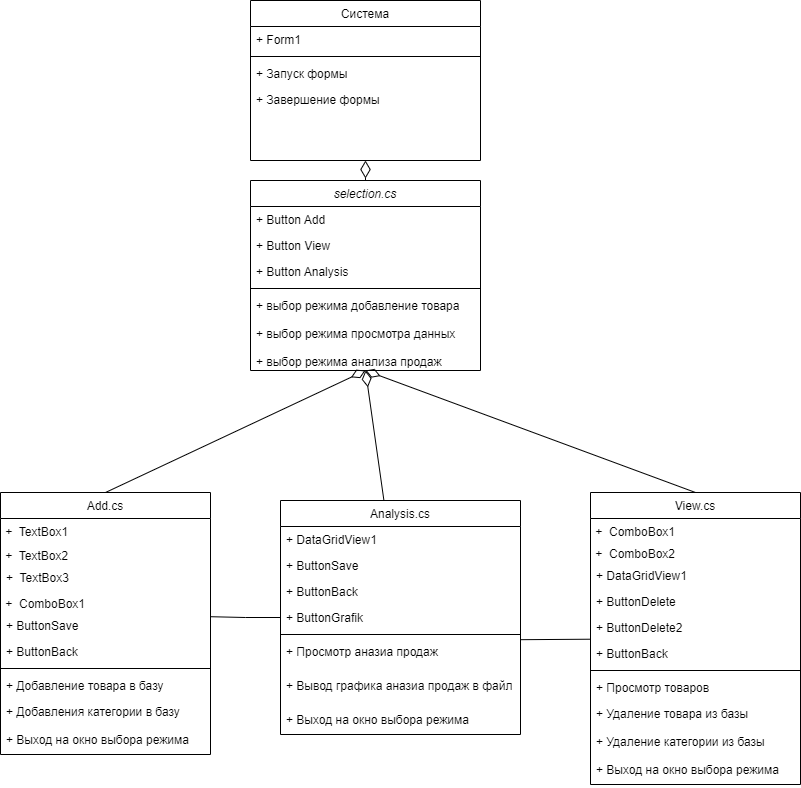

The diagram above was exported from draw.io. Its source (the exported page's mxGraphModel, read from the mxfile embedded in the PNG):
<mxGraphModel dx="1036" dy="606" grid="1" gridSize="10" guides="1" tooltips="1" connect="1" arrows="1" fold="1" page="1" pageScale="1" pageWidth="3300" pageHeight="4681" math="0" shadow="0">
  <root>
    <mxCell id="0" />
    <mxCell id="1" parent="0" />
    <mxCell id="hWAa7mNPxe39QPEimu_L-6" value="selection.cs" style="swimlane;fontStyle=2;align=center;verticalAlign=top;childLayout=stackLayout;horizontal=1;startSize=26;horizontalStack=0;resizeParent=1;resizeLast=0;collapsible=1;marginBottom=0;rounded=0;shadow=0;strokeWidth=1;" parent="1" vertex="1">
      <mxGeometry x="320" y="230" width="230" height="190" as="geometry">
        <mxRectangle x="230" y="140" width="160" height="26" as="alternateBounds" />
      </mxGeometry>
    </mxCell>
    <mxCell id="hWAa7mNPxe39QPEimu_L-7" value="+ Button Add" style="text;align=left;verticalAlign=top;spacingLeft=4;spacingRight=4;overflow=hidden;rotatable=0;points=[[0,0.5],[1,0.5]];portConstraint=eastwest;rounded=0;shadow=0;html=0;" parent="hWAa7mNPxe39QPEimu_L-6" vertex="1">
      <mxGeometry y="26" width="230" height="26" as="geometry" />
    </mxCell>
    <mxCell id="hWAa7mNPxe39QPEimu_L-8" value="+ Button View&#10;" style="text;align=left;verticalAlign=top;spacingLeft=4;spacingRight=4;overflow=hidden;rotatable=0;points=[[0,0.5],[1,0.5]];portConstraint=eastwest;rounded=0;shadow=0;html=0;" parent="hWAa7mNPxe39QPEimu_L-6" vertex="1">
      <mxGeometry y="52" width="230" height="26" as="geometry" />
    </mxCell>
    <mxCell id="hWAa7mNPxe39QPEimu_L-60" value="+ Button Analysis&#10;" style="text;align=left;verticalAlign=top;spacingLeft=4;spacingRight=4;overflow=hidden;rotatable=0;points=[[0,0.5],[1,0.5]];portConstraint=eastwest;rounded=0;shadow=0;html=0;" parent="hWAa7mNPxe39QPEimu_L-6" vertex="1">
      <mxGeometry y="78" width="230" height="26" as="geometry" />
    </mxCell>
    <mxCell id="hWAa7mNPxe39QPEimu_L-9" value="" style="line;html=1;strokeWidth=1;align=left;verticalAlign=middle;spacingTop=-1;spacingLeft=3;spacingRight=3;rotatable=0;labelPosition=right;points=[];portConstraint=eastwest;" parent="hWAa7mNPxe39QPEimu_L-6" vertex="1">
      <mxGeometry y="104" width="230" height="8" as="geometry" />
    </mxCell>
    <mxCell id="hWAa7mNPxe39QPEimu_L-10" value="+ выбор режима добавление товара&#10;&#10;+ выбор режима просмотра данных&#10;&#10;+ выбор режима анализа продаж" style="text;align=left;verticalAlign=top;spacingLeft=4;spacingRight=4;overflow=hidden;rotatable=0;points=[[0,0.5],[1,0.5]];portConstraint=eastwest;" parent="hWAa7mNPxe39QPEimu_L-6" vertex="1">
      <mxGeometry y="112" width="230" height="78" as="geometry" />
    </mxCell>
    <mxCell id="hWAa7mNPxe39QPEimu_L-11" style="rounded=0;orthogonalLoop=1;jettySize=auto;html=1;exitX=0.5;exitY=0;exitDx=0;exitDy=0;endArrow=diamondThin;endFill=0;endSize=13;entryX=0.5;entryY=1;entryDx=0;entryDy=0;" parent="1" source="hWAa7mNPxe39QPEimu_L-12" target="hWAa7mNPxe39QPEimu_L-6" edge="1">
      <mxGeometry relative="1" as="geometry">
        <mxPoint x="440" y="380" as="targetPoint" />
      </mxGeometry>
    </mxCell>
    <mxCell id="hWAa7mNPxe39QPEimu_L-12" value="View.cs" style="swimlane;fontStyle=0;align=center;verticalAlign=top;childLayout=stackLayout;horizontal=1;startSize=26;horizontalStack=0;resizeParent=1;resizeLast=0;collapsible=1;marginBottom=0;rounded=0;shadow=0;strokeWidth=1;" parent="1" vertex="1">
      <mxGeometry x="660" y="542" width="210" height="292" as="geometry">
        <mxRectangle x="340" y="380" width="170" height="26" as="alternateBounds" />
      </mxGeometry>
    </mxCell>
    <mxCell id="hWAa7mNPxe39QPEimu_L-13" value="&lt;span lang=&quot;EN-US&quot; style=&quot;font-size: 9pt;&quot;&gt;&lt;font face=&quot;Helvetica&quot;&gt;&amp;nbsp;+&amp;nbsp; ComboBox1&lt;/font&gt;&lt;/span&gt;" style="text;whiteSpace=wrap;html=1;" parent="hWAa7mNPxe39QPEimu_L-12" vertex="1">
      <mxGeometry y="26" width="210" height="22" as="geometry" />
    </mxCell>
    <mxCell id="zdmGHmmFOHQqzxzWqw5z-4" value="&lt;span lang=&quot;EN-US&quot; style=&quot;font-size: 9pt;&quot;&gt;&lt;font face=&quot;Helvetica&quot;&gt;&amp;nbsp;+&amp;nbsp; ComboBox2&lt;/font&gt;&lt;/span&gt;" style="text;whiteSpace=wrap;html=1;" vertex="1" parent="hWAa7mNPxe39QPEimu_L-12">
      <mxGeometry y="48" width="210" height="22" as="geometry" />
    </mxCell>
    <mxCell id="hWAa7mNPxe39QPEimu_L-15" value="+ DataGridView1&#10;" style="text;align=left;verticalAlign=top;spacingLeft=4;spacingRight=4;overflow=hidden;rotatable=0;points=[[0,0.5],[1,0.5]];portConstraint=eastwest;" parent="hWAa7mNPxe39QPEimu_L-12" vertex="1">
      <mxGeometry y="70" width="210" height="26" as="geometry" />
    </mxCell>
    <mxCell id="hWAa7mNPxe39QPEimu_L-18" value="+ ButtonDelete" style="text;align=left;verticalAlign=top;spacingLeft=4;spacingRight=4;overflow=hidden;rotatable=0;points=[[0,0.5],[1,0.5]];portConstraint=eastwest;rounded=0;shadow=0;html=0;" parent="hWAa7mNPxe39QPEimu_L-12" vertex="1">
      <mxGeometry y="96" width="210" height="26" as="geometry" />
    </mxCell>
    <mxCell id="zdmGHmmFOHQqzxzWqw5z-5" value="+ ButtonDelete2" style="text;align=left;verticalAlign=top;spacingLeft=4;spacingRight=4;overflow=hidden;rotatable=0;points=[[0,0.5],[1,0.5]];portConstraint=eastwest;rounded=0;shadow=0;html=0;" vertex="1" parent="hWAa7mNPxe39QPEimu_L-12">
      <mxGeometry y="122" width="210" height="26" as="geometry" />
    </mxCell>
    <mxCell id="hWAa7mNPxe39QPEimu_L-70" value="+ ButtonBack" style="text;align=left;verticalAlign=top;spacingLeft=4;spacingRight=4;overflow=hidden;rotatable=0;points=[[0,0.5],[1,0.5]];portConstraint=eastwest;rounded=0;shadow=0;html=0;" parent="hWAa7mNPxe39QPEimu_L-12" vertex="1">
      <mxGeometry y="148" width="210" height="26" as="geometry" />
    </mxCell>
    <mxCell id="hWAa7mNPxe39QPEimu_L-20" value="" style="line;html=1;strokeWidth=1;align=left;verticalAlign=middle;spacingTop=-1;spacingLeft=3;spacingRight=3;rotatable=0;labelPosition=right;points=[];portConstraint=eastwest;" parent="hWAa7mNPxe39QPEimu_L-12" vertex="1">
      <mxGeometry y="174" width="210" height="8" as="geometry" />
    </mxCell>
    <mxCell id="hWAa7mNPxe39QPEimu_L-22" value="+ Просмотр товаров" style="text;align=left;verticalAlign=top;spacingLeft=4;spacingRight=4;overflow=hidden;rotatable=0;points=[[0,0.5],[1,0.5]];portConstraint=eastwest;fontStyle=0" parent="hWAa7mNPxe39QPEimu_L-12" vertex="1">
      <mxGeometry y="182" width="210" height="26" as="geometry" />
    </mxCell>
    <mxCell id="hWAa7mNPxe39QPEimu_L-23" value="+ Удаление товара из базы" style="text;align=left;verticalAlign=top;spacingLeft=4;spacingRight=4;overflow=hidden;rotatable=0;points=[[0,0.5],[1,0.5]];portConstraint=eastwest;" parent="hWAa7mNPxe39QPEimu_L-12" vertex="1">
      <mxGeometry y="208" width="210" height="28" as="geometry" />
    </mxCell>
    <mxCell id="zdmGHmmFOHQqzxzWqw5z-6" value="+ Удаление категории из базы" style="text;align=left;verticalAlign=top;spacingLeft=4;spacingRight=4;overflow=hidden;rotatable=0;points=[[0,0.5],[1,0.5]];portConstraint=eastwest;" vertex="1" parent="hWAa7mNPxe39QPEimu_L-12">
      <mxGeometry y="236" width="210" height="28" as="geometry" />
    </mxCell>
    <mxCell id="hWAa7mNPxe39QPEimu_L-66" value="+ Выход на окно выбора режима" style="text;align=left;verticalAlign=top;spacingLeft=4;spacingRight=4;overflow=hidden;rotatable=0;points=[[0,0.5],[1,0.5]];portConstraint=eastwest;" parent="hWAa7mNPxe39QPEimu_L-12" vertex="1">
      <mxGeometry y="264" width="210" height="28" as="geometry" />
    </mxCell>
    <mxCell id="hWAa7mNPxe39QPEimu_L-25" style="edgeStyle=orthogonalEdgeStyle;rounded=0;orthogonalLoop=1;jettySize=auto;html=1;exitX=0.5;exitY=1;exitDx=0;exitDy=0;entryX=0.5;entryY=0;entryDx=0;entryDy=0;endArrow=none;endFill=0;startArrow=diamondThin;startFill=0;endSize=6;startSize=15;" parent="1" source="hWAa7mNPxe39QPEimu_L-26" target="hWAa7mNPxe39QPEimu_L-6" edge="1">
      <mxGeometry relative="1" as="geometry" />
    </mxCell>
    <mxCell id="hWAa7mNPxe39QPEimu_L-26" value="Система" style="swimlane;fontStyle=0;align=center;verticalAlign=top;childLayout=stackLayout;horizontal=1;startSize=26;horizontalStack=0;resizeParent=1;resizeLast=0;collapsible=1;marginBottom=0;rounded=0;shadow=0;strokeWidth=1;" parent="1" vertex="1">
      <mxGeometry x="320" y="50" width="230" height="160" as="geometry">
        <mxRectangle x="508" y="120" width="160" height="26" as="alternateBounds" />
      </mxGeometry>
    </mxCell>
    <mxCell id="hWAa7mNPxe39QPEimu_L-27" value="+ Form1" style="text;align=left;verticalAlign=top;spacingLeft=4;spacingRight=4;overflow=hidden;rotatable=0;points=[[0,0.5],[1,0.5]];portConstraint=eastwest;" parent="hWAa7mNPxe39QPEimu_L-26" vertex="1">
      <mxGeometry y="26" width="230" height="26" as="geometry" />
    </mxCell>
    <mxCell id="hWAa7mNPxe39QPEimu_L-28" value="" style="line;html=1;strokeWidth=1;align=left;verticalAlign=middle;spacingTop=-1;spacingLeft=3;spacingRight=3;rotatable=0;labelPosition=right;points=[];portConstraint=eastwest;" parent="hWAa7mNPxe39QPEimu_L-26" vertex="1">
      <mxGeometry y="52" width="230" height="8" as="geometry" />
    </mxCell>
    <mxCell id="hWAa7mNPxe39QPEimu_L-29" value="+ Запуск формы" style="text;align=left;verticalAlign=top;spacingLeft=4;spacingRight=4;overflow=hidden;rotatable=0;points=[[0,0.5],[1,0.5]];portConstraint=eastwest;" parent="hWAa7mNPxe39QPEimu_L-26" vertex="1">
      <mxGeometry y="60" width="230" height="26" as="geometry" />
    </mxCell>
    <mxCell id="hWAa7mNPxe39QPEimu_L-30" value="+ Завершение формы" style="text;align=left;verticalAlign=top;spacingLeft=4;spacingRight=4;overflow=hidden;rotatable=0;points=[[0,0.5],[1,0.5]];portConstraint=eastwest;" parent="hWAa7mNPxe39QPEimu_L-26" vertex="1">
      <mxGeometry y="86" width="230" height="26" as="geometry" />
    </mxCell>
    <mxCell id="hWAa7mNPxe39QPEimu_L-31" style="rounded=0;orthogonalLoop=1;jettySize=auto;html=1;exitX=0.5;exitY=0;exitDx=0;exitDy=0;endArrow=diamondThin;endFill=0;endSize=13;entryX=0.5;entryY=1;entryDx=0;entryDy=0;" parent="1" source="hWAa7mNPxe39QPEimu_L-32" target="hWAa7mNPxe39QPEimu_L-6" edge="1">
      <mxGeometry relative="1" as="geometry">
        <mxPoint x="440" y="380" as="targetPoint" />
      </mxGeometry>
    </mxCell>
    <mxCell id="hWAa7mNPxe39QPEimu_L-32" value="Add.cs" style="swimlane;fontStyle=0;align=center;verticalAlign=top;childLayout=stackLayout;horizontal=1;startSize=26;horizontalStack=0;resizeParent=1;resizeLast=0;collapsible=1;marginBottom=0;rounded=0;shadow=0;strokeWidth=1;" parent="1" vertex="1">
      <mxGeometry x="70" y="542" width="210" height="262" as="geometry">
        <mxRectangle x="130" y="380" width="160" height="26" as="alternateBounds" />
      </mxGeometry>
    </mxCell>
    <mxCell id="hWAa7mNPxe39QPEimu_L-33" value="&lt;span lang=&quot;EN-US&quot; style=&quot;font-size: 9pt;&quot;&gt;&lt;font face=&quot;Helvetica&quot;&gt;&amp;nbsp;+&amp;nbsp; TextBox1&lt;/font&gt;&lt;/span&gt;" style="text;whiteSpace=wrap;html=1;" parent="hWAa7mNPxe39QPEimu_L-32" vertex="1">
      <mxGeometry y="26" width="210" height="24" as="geometry" />
    </mxCell>
    <mxCell id="hWAa7mNPxe39QPEimu_L-34" value="&lt;span lang=&quot;EN-US&quot; style=&quot;font-size: 9pt;&quot;&gt;&lt;font face=&quot;Helvetica&quot;&gt;&amp;nbsp;+&amp;nbsp; TextBox2&lt;/font&gt;&lt;/span&gt;" style="text;whiteSpace=wrap;html=1;" parent="hWAa7mNPxe39QPEimu_L-32" vertex="1">
      <mxGeometry y="50" width="210" height="22" as="geometry" />
    </mxCell>
    <mxCell id="hWAa7mNPxe39QPEimu_L-35" value="+  TextBox3" style="text;align=left;verticalAlign=top;spacingLeft=4;spacingRight=4;overflow=hidden;rotatable=0;points=[[0,0.5],[1,0.5]];portConstraint=eastwest;" parent="hWAa7mNPxe39QPEimu_L-32" vertex="1">
      <mxGeometry y="72" width="210" height="26" as="geometry" />
    </mxCell>
    <mxCell id="zdmGHmmFOHQqzxzWqw5z-1" value="&lt;span lang=&quot;EN-US&quot; style=&quot;font-size: 9pt;&quot;&gt;&lt;font face=&quot;Helvetica&quot;&gt;&amp;nbsp;+&amp;nbsp; ComboBox1&lt;/font&gt;&lt;/span&gt;" style="text;whiteSpace=wrap;html=1;" vertex="1" parent="hWAa7mNPxe39QPEimu_L-32">
      <mxGeometry y="98" width="210" height="22" as="geometry" />
    </mxCell>
    <mxCell id="hWAa7mNPxe39QPEimu_L-39" value="+ ButtonSave" style="text;align=left;verticalAlign=top;spacingLeft=4;spacingRight=4;overflow=hidden;rotatable=0;points=[[0,0.5],[1,0.5]];portConstraint=eastwest;rounded=0;shadow=0;html=0;" parent="hWAa7mNPxe39QPEimu_L-32" vertex="1">
      <mxGeometry y="120" width="210" height="26" as="geometry" />
    </mxCell>
    <mxCell id="hWAa7mNPxe39QPEimu_L-69" value="+ ButtonBack" style="text;align=left;verticalAlign=top;spacingLeft=4;spacingRight=4;overflow=hidden;rotatable=0;points=[[0,0.5],[1,0.5]];portConstraint=eastwest;rounded=0;shadow=0;html=0;" parent="hWAa7mNPxe39QPEimu_L-32" vertex="1">
      <mxGeometry y="146" width="210" height="26" as="geometry" />
    </mxCell>
    <mxCell id="hWAa7mNPxe39QPEimu_L-40" value="" style="line;html=1;strokeWidth=1;align=left;verticalAlign=middle;spacingTop=-1;spacingLeft=3;spacingRight=3;rotatable=0;labelPosition=right;points=[];portConstraint=eastwest;" parent="hWAa7mNPxe39QPEimu_L-32" vertex="1">
      <mxGeometry y="172" width="210" height="8" as="geometry" />
    </mxCell>
    <mxCell id="hWAa7mNPxe39QPEimu_L-44" value="+ Добавление товара в базу" style="text;align=left;verticalAlign=top;spacingLeft=4;spacingRight=4;overflow=hidden;rotatable=0;points=[[0,0.5],[1,0.5]];portConstraint=eastwest;fontStyle=0" parent="hWAa7mNPxe39QPEimu_L-32" vertex="1">
      <mxGeometry y="180" width="210" height="26" as="geometry" />
    </mxCell>
    <mxCell id="hWAa7mNPxe39QPEimu_L-67" value="+ Добавления категории в базу" style="text;align=left;verticalAlign=top;spacingLeft=4;spacingRight=4;overflow=hidden;rotatable=0;points=[[0,0.5],[1,0.5]];portConstraint=eastwest;" parent="hWAa7mNPxe39QPEimu_L-32" vertex="1">
      <mxGeometry y="206" width="210" height="28" as="geometry" />
    </mxCell>
    <mxCell id="zdmGHmmFOHQqzxzWqw5z-2" value="+ Выход на окно выбора режима" style="text;align=left;verticalAlign=top;spacingLeft=4;spacingRight=4;overflow=hidden;rotatable=0;points=[[0,0.5],[1,0.5]];portConstraint=eastwest;" vertex="1" parent="hWAa7mNPxe39QPEimu_L-32">
      <mxGeometry y="234" width="210" height="28" as="geometry" />
    </mxCell>
    <mxCell id="hWAa7mNPxe39QPEimu_L-59" style="rounded=0;orthogonalLoop=1;jettySize=auto;html=1;endArrow=diamondThin;endFill=0;startSize=11;endSize=14;" parent="1" source="hWAa7mNPxe39QPEimu_L-46" edge="1">
      <mxGeometry relative="1" as="geometry">
        <mxPoint x="435" y="420" as="targetPoint" />
      </mxGeometry>
    </mxCell>
    <mxCell id="hWAa7mNPxe39QPEimu_L-46" value="Analysis.cs" style="swimlane;fontStyle=0;align=center;verticalAlign=top;childLayout=stackLayout;horizontal=1;startSize=26;horizontalStack=0;resizeParent=1;resizeLast=0;collapsible=1;marginBottom=0;rounded=0;shadow=0;strokeWidth=1;" parent="1" vertex="1">
      <mxGeometry x="350" y="550" width="240" height="234" as="geometry">
        <mxRectangle x="130" y="380" width="160" height="26" as="alternateBounds" />
      </mxGeometry>
    </mxCell>
    <mxCell id="hWAa7mNPxe39QPEimu_L-50" value="+ DataGridView1&#10;" style="text;align=left;verticalAlign=top;spacingLeft=4;spacingRight=4;overflow=hidden;rotatable=0;points=[[0,0.5],[1,0.5]];portConstraint=eastwest;" parent="hWAa7mNPxe39QPEimu_L-46" vertex="1">
      <mxGeometry y="26" width="240" height="26" as="geometry" />
    </mxCell>
    <mxCell id="hWAa7mNPxe39QPEimu_L-63" value="+ ButtonSave" style="text;align=left;verticalAlign=top;spacingLeft=4;spacingRight=4;overflow=hidden;rotatable=0;points=[[0,0.5],[1,0.5]];portConstraint=eastwest;rounded=0;shadow=0;html=0;" parent="hWAa7mNPxe39QPEimu_L-46" vertex="1">
      <mxGeometry y="52" width="240" height="26" as="geometry" />
    </mxCell>
    <mxCell id="hWAa7mNPxe39QPEimu_L-68" value="+ ButtonBack" style="text;align=left;verticalAlign=top;spacingLeft=4;spacingRight=4;overflow=hidden;rotatable=0;points=[[0,0.5],[1,0.5]];portConstraint=eastwest;rounded=0;shadow=0;html=0;" parent="hWAa7mNPxe39QPEimu_L-46" vertex="1">
      <mxGeometry y="78" width="240" height="26" as="geometry" />
    </mxCell>
    <mxCell id="zdmGHmmFOHQqzxzWqw5z-3" value="+ ButtonGrafik" style="text;align=left;verticalAlign=top;spacingLeft=4;spacingRight=4;overflow=hidden;rotatable=0;points=[[0,0.5],[1,0.5]];portConstraint=eastwest;rounded=0;shadow=0;html=0;" vertex="1" parent="hWAa7mNPxe39QPEimu_L-46">
      <mxGeometry y="104" width="240" height="26" as="geometry" />
    </mxCell>
    <mxCell id="hWAa7mNPxe39QPEimu_L-54" value="" style="line;html=1;strokeWidth=1;align=left;verticalAlign=middle;spacingTop=-1;spacingLeft=3;spacingRight=3;rotatable=0;labelPosition=right;points=[];portConstraint=eastwest;" parent="hWAa7mNPxe39QPEimu_L-46" vertex="1">
      <mxGeometry y="130" width="240" height="8" as="geometry" />
    </mxCell>
    <mxCell id="hWAa7mNPxe39QPEimu_L-56" value="+ Просмотр аназиа продаж" style="text;align=left;verticalAlign=top;spacingLeft=4;spacingRight=4;overflow=hidden;rotatable=0;points=[[0,0.5],[1,0.5]];portConstraint=eastwest;fontStyle=0" parent="hWAa7mNPxe39QPEimu_L-46" vertex="1">
      <mxGeometry y="138" width="240" height="34" as="geometry" />
    </mxCell>
    <mxCell id="zdmGHmmFOHQqzxzWqw5z-7" value="+ Вывод графика аназиа продаж в файл" style="text;align=left;verticalAlign=top;spacingLeft=4;spacingRight=4;overflow=hidden;rotatable=0;points=[[0,0.5],[1,0.5]];portConstraint=eastwest;fontStyle=0" vertex="1" parent="hWAa7mNPxe39QPEimu_L-46">
      <mxGeometry y="172" width="240" height="34" as="geometry" />
    </mxCell>
    <mxCell id="hWAa7mNPxe39QPEimu_L-65" value="+ Выход на окно выбора режима" style="text;align=left;verticalAlign=top;spacingLeft=4;spacingRight=4;overflow=hidden;rotatable=0;points=[[0,0.5],[1,0.5]];portConstraint=eastwest;" parent="hWAa7mNPxe39QPEimu_L-46" vertex="1">
      <mxGeometry y="206" width="240" height="28" as="geometry" />
    </mxCell>
    <mxCell id="_YCgK0gsKC5gYIGSyaaJ-2" style="rounded=0;orthogonalLoop=1;jettySize=auto;html=1;entryX=1;entryY=0.035;entryDx=0;entryDy=0;entryPerimeter=0;endArrow=none;endFill=0;" parent="1" source="hWAa7mNPxe39QPEimu_L-12" target="hWAa7mNPxe39QPEimu_L-56" edge="1">
      <mxGeometry relative="1" as="geometry" />
    </mxCell>
    <mxCell id="zdmGHmmFOHQqzxzWqw5z-8" style="edgeStyle=orthogonalEdgeStyle;rounded=0;orthogonalLoop=1;jettySize=auto;html=1;exitX=0;exitY=0.5;exitDx=0;exitDy=0;entryX=1;entryY=0.162;entryDx=0;entryDy=0;entryPerimeter=0;endArrow=none;endFill=0;" edge="1" parent="1" source="zdmGHmmFOHQqzxzWqw5z-3" target="hWAa7mNPxe39QPEimu_L-39">
      <mxGeometry relative="1" as="geometry" />
    </mxCell>
  </root>
</mxGraphModel>